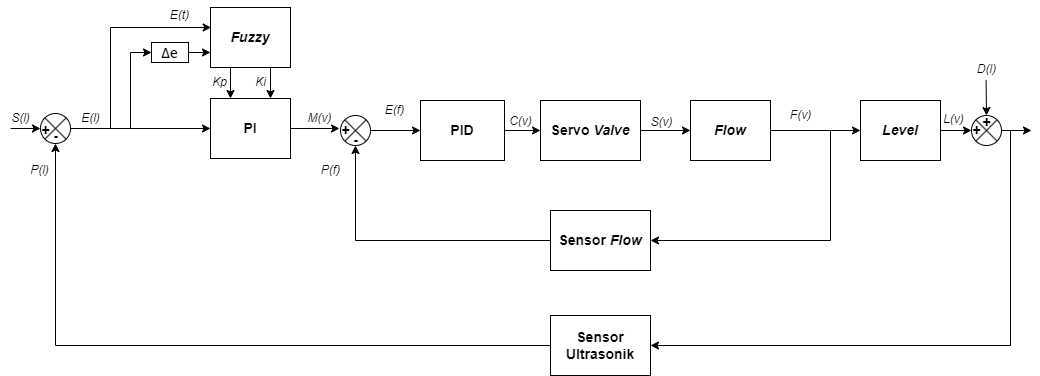

The diagram above was exported from draw.io. Its source (the exported page's mxGraphModel, read from the mxfile embedded in the PNG):
<mxGraphModel dx="880" dy="468" grid="1" gridSize="10" guides="1" tooltips="1" connect="1" arrows="1" fold="1" page="1" pageScale="1" pageWidth="827" pageHeight="1169" math="0" shadow="0">
  <root>
    <mxCell id="0" />
    <mxCell id="1" parent="0" />
    <mxCell id="B0BApBE2oTqqxAJ1x16T-26" style="edgeStyle=orthogonalEdgeStyle;rounded=0;orthogonalLoop=1;jettySize=auto;html=1;exitX=1;exitY=0.5;exitDx=0;exitDy=0;exitPerimeter=0;entryX=0;entryY=0.5;entryDx=0;entryDy=0;" parent="1" source="Jm4YvvbHM_oVdamtqb6X-33" target="Jm4YvvbHM_oVdamtqb6X-34" edge="1">
      <mxGeometry relative="1" as="geometry" />
    </mxCell>
    <mxCell id="Jm4YvvbHM_oVdamtqb6X-33" value="" style="verticalLabelPosition=bottom;verticalAlign=top;html=1;shape=mxgraph.flowchart.or;" parent="1" vertex="1">
      <mxGeometry x="60" y="323" width="30" height="30" as="geometry" />
    </mxCell>
    <mxCell id="Jm4YvvbHM_oVdamtqb6X-34" value="&lt;font style=&quot;font-size: 14px;&quot;&gt;&lt;b&gt;PI&lt;/b&gt;&lt;/font&gt;" style="rounded=0;whiteSpace=wrap;html=1;" parent="1" vertex="1">
      <mxGeometry x="230" y="308" width="80" height="60" as="geometry" />
    </mxCell>
    <mxCell id="Jm4YvvbHM_oVdamtqb6X-48" style="edgeStyle=orthogonalEdgeStyle;rounded=0;orthogonalLoop=1;jettySize=auto;html=1;exitX=1;exitY=0.5;exitDx=0;exitDy=0;exitPerimeter=0;entryX=0;entryY=0.5;entryDx=0;entryDy=0;" parent="1" source="Jm4YvvbHM_oVdamtqb6X-36" target="Jm4YvvbHM_oVdamtqb6X-37" edge="1">
      <mxGeometry relative="1" as="geometry">
        <mxPoint x="400" y="340" as="targetPoint" />
      </mxGeometry>
    </mxCell>
    <mxCell id="Jm4YvvbHM_oVdamtqb6X-36" value="" style="verticalLabelPosition=bottom;verticalAlign=top;html=1;shape=mxgraph.flowchart.or;" parent="1" vertex="1">
      <mxGeometry x="360" y="325" width="30" height="30" as="geometry" />
    </mxCell>
    <mxCell id="Jm4YvvbHM_oVdamtqb6X-49" style="edgeStyle=orthogonalEdgeStyle;rounded=0;orthogonalLoop=1;jettySize=auto;html=1;exitX=1;exitY=0.5;exitDx=0;exitDy=0;entryX=0;entryY=0.5;entryDx=0;entryDy=0;" parent="1" source="Jm4YvvbHM_oVdamtqb6X-37" target="Jm4YvvbHM_oVdamtqb6X-38" edge="1">
      <mxGeometry relative="1" as="geometry" />
    </mxCell>
    <mxCell id="Jm4YvvbHM_oVdamtqb6X-37" value="&lt;font style=&quot;font-size: 14px;&quot;&gt;&lt;b&gt;PID&lt;/b&gt;&lt;/font&gt;" style="rounded=0;whiteSpace=wrap;html=1;" parent="1" vertex="1">
      <mxGeometry x="440" y="310" width="84" height="60" as="geometry" />
    </mxCell>
    <mxCell id="Jm4YvvbHM_oVdamtqb6X-50" style="edgeStyle=orthogonalEdgeStyle;rounded=0;orthogonalLoop=1;jettySize=auto;html=1;exitX=1;exitY=0.5;exitDx=0;exitDy=0;entryX=0;entryY=0.5;entryDx=0;entryDy=0;" parent="1" source="Jm4YvvbHM_oVdamtqb6X-38" target="Jm4YvvbHM_oVdamtqb6X-39" edge="1">
      <mxGeometry relative="1" as="geometry" />
    </mxCell>
    <mxCell id="Jm4YvvbHM_oVdamtqb6X-38" value="&lt;font style=&quot;font-size: 14px;&quot;&gt;&lt;b&gt;Servo &lt;i&gt;Valve&lt;/i&gt;&lt;/b&gt;&lt;/font&gt;" style="rounded=0;whiteSpace=wrap;html=1;" parent="1" vertex="1">
      <mxGeometry x="560" y="310" width="100" height="60" as="geometry" />
    </mxCell>
    <mxCell id="Jm4YvvbHM_oVdamtqb6X-39" value="&lt;font style=&quot;font-size: 14px;&quot;&gt;&lt;b&gt;&lt;i&gt;Flow&lt;/i&gt;&lt;/b&gt;&lt;/font&gt;" style="rounded=0;whiteSpace=wrap;html=1;" parent="1" vertex="1">
      <mxGeometry x="710" y="310" width="80" height="60" as="geometry" />
    </mxCell>
    <mxCell id="Jm4YvvbHM_oVdamtqb6X-40" value="&lt;font style=&quot;font-size: 14px;&quot;&gt;&lt;b&gt;&lt;i&gt;Level&lt;/i&gt;&lt;/b&gt;&lt;/font&gt;" style="rounded=0;whiteSpace=wrap;html=1;" parent="1" vertex="1">
      <mxGeometry x="880" y="310" width="80" height="60" as="geometry" />
    </mxCell>
    <mxCell id="Jm4YvvbHM_oVdamtqb6X-53" style="edgeStyle=orthogonalEdgeStyle;rounded=0;orthogonalLoop=1;jettySize=auto;html=1;exitX=0;exitY=0.5;exitDx=0;exitDy=0;entryX=0.5;entryY=1;entryDx=0;entryDy=0;entryPerimeter=0;" parent="1" source="Jm4YvvbHM_oVdamtqb6X-41" target="Jm4YvvbHM_oVdamtqb6X-36" edge="1">
      <mxGeometry relative="1" as="geometry" />
    </mxCell>
    <mxCell id="Jm4YvvbHM_oVdamtqb6X-41" value="&lt;font style=&quot;font-size: 14px;&quot;&gt;&lt;b&gt;Sensor &lt;i&gt;Flow&lt;/i&gt;&lt;/b&gt;&lt;/font&gt;" style="rounded=0;whiteSpace=wrap;html=1;" parent="1" vertex="1">
      <mxGeometry x="570" y="420" width="100" height="60" as="geometry" />
    </mxCell>
    <mxCell id="Jm4YvvbHM_oVdamtqb6X-54" style="edgeStyle=orthogonalEdgeStyle;rounded=0;orthogonalLoop=1;jettySize=auto;html=1;exitX=0;exitY=0.5;exitDx=0;exitDy=0;entryX=0.5;entryY=1;entryDx=0;entryDy=0;entryPerimeter=0;" parent="1" source="Jm4YvvbHM_oVdamtqb6X-42" target="Jm4YvvbHM_oVdamtqb6X-33" edge="1">
      <mxGeometry relative="1" as="geometry" />
    </mxCell>
    <mxCell id="Jm4YvvbHM_oVdamtqb6X-42" value="&lt;font style=&quot;font-size: 14px;&quot;&gt;&lt;b&gt;Sensor Ultrasonik&lt;/b&gt;&lt;/font&gt;" style="rounded=0;whiteSpace=wrap;html=1;" parent="1" vertex="1">
      <mxGeometry x="570" y="525" width="100" height="60" as="geometry" />
    </mxCell>
    <mxCell id="Jm4YvvbHM_oVdamtqb6X-43" value="" style="endArrow=classic;html=1;rounded=0;entryX=0;entryY=0.5;entryDx=0;entryDy=0;entryPerimeter=0;" parent="1" target="Jm4YvvbHM_oVdamtqb6X-33" edge="1">
      <mxGeometry width="50" height="50" relative="1" as="geometry">
        <mxPoint x="30" y="338" as="sourcePoint" />
        <mxPoint x="50" y="330" as="targetPoint" />
      </mxGeometry>
    </mxCell>
    <mxCell id="Jm4YvvbHM_oVdamtqb6X-52" value="" style="endArrow=classic;html=1;rounded=0;exitX=1;exitY=0.5;exitDx=0;exitDy=0;entryX=0;entryY=0.5;entryDx=0;entryDy=0;entryPerimeter=0;" parent="1" source="Jm4YvvbHM_oVdamtqb6X-40" target="em_F3_bledQ0Ytju3xMp-21" edge="1">
      <mxGeometry width="50" height="50" relative="1" as="geometry">
        <mxPoint x="1191" y="370" as="sourcePoint" />
        <mxPoint x="991" y="340" as="targetPoint" />
      </mxGeometry>
    </mxCell>
    <mxCell id="Jm4YvvbHM_oVdamtqb6X-55" value="" style="endArrow=classic;html=1;rounded=0;entryX=1;entryY=0.5;entryDx=0;entryDy=0;" parent="1" target="Jm4YvvbHM_oVdamtqb6X-41" edge="1">
      <mxGeometry width="50" height="50" relative="1" as="geometry">
        <mxPoint x="850" y="340" as="sourcePoint" />
        <mxPoint x="690" y="450" as="targetPoint" />
        <Array as="points">
          <mxPoint x="850" y="450" />
        </Array>
      </mxGeometry>
    </mxCell>
    <mxCell id="Jm4YvvbHM_oVdamtqb6X-56" value="" style="endArrow=classic;html=1;rounded=0;entryX=1;entryY=0.5;entryDx=0;entryDy=0;" parent="1" target="Jm4YvvbHM_oVdamtqb6X-42" edge="1">
      <mxGeometry width="50" height="50" relative="1" as="geometry">
        <mxPoint x="1030" y="340" as="sourcePoint" />
        <mxPoint x="640" y="555" as="targetPoint" />
        <Array as="points">
          <mxPoint x="1030" y="555" />
        </Array>
      </mxGeometry>
    </mxCell>
    <mxCell id="Jm4YvvbHM_oVdamtqb6X-66" value="&lt;i&gt;E(t)&lt;/i&gt;" style="text;html=1;align=center;verticalAlign=middle;resizable=0;points=[];autosize=1;strokeColor=none;fillColor=none;" parent="1" vertex="1">
      <mxGeometry x="179" y="210" width="40" height="30" as="geometry" />
    </mxCell>
    <mxCell id="Jm4YvvbHM_oVdamtqb6X-68" value="&lt;i&gt;S(l)&lt;/i&gt;" style="text;html=1;align=center;verticalAlign=middle;resizable=0;points=[];autosize=1;strokeColor=none;fillColor=none;" parent="1" vertex="1">
      <mxGeometry x="20" y="313" width="40" height="30" as="geometry" />
    </mxCell>
    <mxCell id="Jm4YvvbHM_oVdamtqb6X-69" value="&lt;i&gt;P(l)&lt;/i&gt;" style="text;html=1;align=center;verticalAlign=middle;resizable=0;points=[];autosize=1;strokeColor=none;fillColor=none;" parent="1" vertex="1">
      <mxGeometry x="39" y="365" width="40" height="30" as="geometry" />
    </mxCell>
    <mxCell id="Jm4YvvbHM_oVdamtqb6X-71" value="&lt;b&gt;&lt;font style=&quot;font-size: 14px;&quot;&gt;+&lt;/font&gt;&lt;/b&gt;" style="text;html=1;align=center;verticalAlign=middle;resizable=0;points=[];autosize=1;strokeColor=none;fillColor=none;" parent="1" vertex="1">
      <mxGeometry x="50" y="325" width="30" height="30" as="geometry" />
    </mxCell>
    <mxCell id="Jm4YvvbHM_oVdamtqb6X-73" value="&lt;b&gt;&lt;font style=&quot;font-size: 14px;&quot;&gt;-&lt;/font&gt;&lt;/b&gt;" style="text;html=1;align=center;verticalAlign=middle;resizable=0;points=[];autosize=1;strokeColor=none;fillColor=none;" parent="1" vertex="1">
      <mxGeometry x="60" y="331" width="30" height="30" as="geometry" />
    </mxCell>
    <mxCell id="Jm4YvvbHM_oVdamtqb6X-74" value="&lt;font size=&quot;1&quot; style=&quot;&quot;&gt;&lt;b style=&quot;font-size: 14px;&quot;&gt;+&lt;/b&gt;&lt;/font&gt;" style="text;html=1;align=center;verticalAlign=middle;resizable=0;points=[];autosize=1;strokeColor=none;fillColor=none;" parent="1" vertex="1">
      <mxGeometry x="350" y="325" width="30" height="30" as="geometry" />
    </mxCell>
    <mxCell id="Jm4YvvbHM_oVdamtqb6X-75" value="&lt;b&gt;&lt;font style=&quot;font-size: 14px;&quot;&gt;-&lt;/font&gt;&lt;/b&gt;" style="text;html=1;align=center;verticalAlign=middle;resizable=0;points=[];autosize=1;strokeColor=none;fillColor=none;" parent="1" vertex="1">
      <mxGeometry x="360" y="335" width="30" height="30" as="geometry" />
    </mxCell>
    <mxCell id="Jm4YvvbHM_oVdamtqb6X-78" value="&lt;i&gt;P(f)&lt;/i&gt;" style="text;html=1;align=center;verticalAlign=middle;resizable=0;points=[];autosize=1;strokeColor=none;fillColor=none;" parent="1" vertex="1">
      <mxGeometry x="330" y="365" width="40" height="30" as="geometry" />
    </mxCell>
    <mxCell id="Jm4YvvbHM_oVdamtqb6X-79" value="&lt;i&gt;M(v)&lt;/i&gt;" style="text;html=1;align=center;verticalAlign=middle;resizable=0;points=[];autosize=1;strokeColor=none;fillColor=none;" parent="1" vertex="1">
      <mxGeometry x="314" y="313" width="50" height="30" as="geometry" />
    </mxCell>
    <mxCell id="B0BApBE2oTqqxAJ1x16T-34" style="edgeStyle=orthogonalEdgeStyle;rounded=0;orthogonalLoop=1;jettySize=auto;html=1;exitX=0.25;exitY=1;exitDx=0;exitDy=0;entryX=0.25;entryY=0;entryDx=0;entryDy=0;" parent="1" source="7xBDsO_N_CFoiDilW36B-3" target="Jm4YvvbHM_oVdamtqb6X-34" edge="1">
      <mxGeometry relative="1" as="geometry" />
    </mxCell>
    <mxCell id="B0BApBE2oTqqxAJ1x16T-35" style="edgeStyle=orthogonalEdgeStyle;rounded=0;orthogonalLoop=1;jettySize=auto;html=1;exitX=0.75;exitY=1;exitDx=0;exitDy=0;entryX=0.75;entryY=0;entryDx=0;entryDy=0;" parent="1" source="7xBDsO_N_CFoiDilW36B-3" target="Jm4YvvbHM_oVdamtqb6X-34" edge="1">
      <mxGeometry relative="1" as="geometry" />
    </mxCell>
    <mxCell id="7xBDsO_N_CFoiDilW36B-3" value="&lt;font style=&quot;font-size: 14px;&quot;&gt;&lt;b&gt;&lt;i&gt;Fuzzy&lt;/i&gt;&lt;/b&gt;&lt;/font&gt;" style="rounded=0;whiteSpace=wrap;html=1;" parent="1" vertex="1">
      <mxGeometry x="230" y="217" width="80" height="60" as="geometry" />
    </mxCell>
    <mxCell id="W6Wsy9gx5Grth-uFMYHe-6" value="&lt;i&gt;Kp&lt;/i&gt;" style="text;html=1;align=center;verticalAlign=middle;resizable=0;points=[];autosize=1;strokeColor=none;fillColor=none;" parent="1" vertex="1">
      <mxGeometry x="219" y="277" width="40" height="30" as="geometry" />
    </mxCell>
    <mxCell id="W6Wsy9gx5Grth-uFMYHe-7" value="&lt;i&gt;Ki&lt;/i&gt;" style="text;html=1;align=center;verticalAlign=middle;resizable=0;points=[];autosize=1;strokeColor=none;fillColor=none;" parent="1" vertex="1">
      <mxGeometry x="265" y="277" width="30" height="30" as="geometry" />
    </mxCell>
    <mxCell id="em_F3_bledQ0Ytju3xMp-3" value="&lt;i&gt;E(l)&lt;/i&gt;" style="text;html=1;align=center;verticalAlign=middle;resizable=0;points=[];autosize=1;strokeColor=none;fillColor=none;" parent="1" vertex="1">
      <mxGeometry x="90" y="313" width="40" height="30" as="geometry" />
    </mxCell>
    <mxCell id="em_F3_bledQ0Ytju3xMp-4" value="&lt;i&gt;E(f)&lt;/i&gt;" style="text;html=1;align=center;verticalAlign=middle;resizable=0;points=[];autosize=1;strokeColor=none;fillColor=none;" parent="1" vertex="1">
      <mxGeometry x="394" y="305" width="40" height="30" as="geometry" />
    </mxCell>
    <mxCell id="em_F3_bledQ0Ytju3xMp-14" value="&lt;i&gt;C(v)&lt;/i&gt;" style="text;html=1;align=center;verticalAlign=middle;resizable=0;points=[];autosize=1;strokeColor=none;fillColor=none;" parent="1" vertex="1">
      <mxGeometry x="515" y="316" width="50" height="30" as="geometry" />
    </mxCell>
    <mxCell id="em_F3_bledQ0Ytju3xMp-16" value="&lt;i&gt;D(l)&lt;/i&gt;" style="text;html=1;align=center;verticalAlign=middle;resizable=0;points=[];autosize=1;strokeColor=none;fillColor=none;" parent="1" vertex="1">
      <mxGeometry x="986" y="264" width="40" height="30" as="geometry" />
    </mxCell>
    <mxCell id="em_F3_bledQ0Ytju3xMp-22" style="edgeStyle=orthogonalEdgeStyle;rounded=0;orthogonalLoop=1;jettySize=auto;html=1;exitX=1;exitY=0.5;exitDx=0;exitDy=0;entryX=0;entryY=0.5;entryDx=0;entryDy=0;" parent="1" source="Jm4YvvbHM_oVdamtqb6X-39" target="Jm4YvvbHM_oVdamtqb6X-40" edge="1">
      <mxGeometry relative="1" as="geometry">
        <mxPoint x="864" y="340" as="sourcePoint" />
      </mxGeometry>
    </mxCell>
    <mxCell id="em_F3_bledQ0Ytju3xMp-20" value="&lt;i&gt;S(v)&lt;/i&gt;" style="text;html=1;align=center;verticalAlign=middle;resizable=0;points=[];autosize=1;strokeColor=none;fillColor=none;" parent="1" vertex="1">
      <mxGeometry x="656" y="317" width="50" height="30" as="geometry" />
    </mxCell>
    <mxCell id="em_F3_bledQ0Ytju3xMp-21" value="" style="verticalLabelPosition=bottom;verticalAlign=top;html=1;shape=mxgraph.flowchart.or;" parent="1" vertex="1">
      <mxGeometry x="991" y="325" width="30" height="30" as="geometry" />
    </mxCell>
    <mxCell id="em_F3_bledQ0Ytju3xMp-23" value="" style="endArrow=classic;html=1;rounded=0;entryX=0.5;entryY=0;entryDx=0;entryDy=0;entryPerimeter=0;" parent="1" target="em_F3_bledQ0Ytju3xMp-21" edge="1">
      <mxGeometry width="50" height="50" relative="1" as="geometry">
        <mxPoint x="1005.5799999999999" y="290" as="sourcePoint" />
        <mxPoint x="1021" y="310" as="targetPoint" />
      </mxGeometry>
    </mxCell>
    <mxCell id="em_F3_bledQ0Ytju3xMp-24" value="" style="endArrow=classic;html=1;rounded=0;exitX=1;exitY=0.5;exitDx=0;exitDy=0;exitPerimeter=0;" parent="1" source="em_F3_bledQ0Ytju3xMp-21" edge="1">
      <mxGeometry width="50" height="50" relative="1" as="geometry">
        <mxPoint x="1038" y="340" as="sourcePoint" />
        <mxPoint x="1051" y="340" as="targetPoint" />
      </mxGeometry>
    </mxCell>
    <mxCell id="B0BApBE2oTqqxAJ1x16T-3" value="&lt;b&gt;&lt;font style=&quot;font-size: 14px;&quot;&gt;+&lt;/font&gt;&lt;/b&gt;" style="text;html=1;align=center;verticalAlign=middle;resizable=0;points=[];autosize=1;strokeColor=none;fillColor=none;" parent="1" vertex="1">
      <mxGeometry x="981" y="325" width="30" height="30" as="geometry" />
    </mxCell>
    <mxCell id="B0BApBE2oTqqxAJ1x16T-4" value="&lt;b&gt;&lt;font style=&quot;font-size: 14px;&quot;&gt;+&lt;/font&gt;&lt;/b&gt;" style="text;html=1;align=center;verticalAlign=middle;resizable=0;points=[];autosize=1;strokeColor=none;fillColor=none;" parent="1" vertex="1">
      <mxGeometry x="991" y="317" width="30" height="30" as="geometry" />
    </mxCell>
    <mxCell id="B0BApBE2oTqqxAJ1x16T-39" style="edgeStyle=orthogonalEdgeStyle;rounded=0;orthogonalLoop=1;jettySize=auto;html=1;exitX=1;exitY=0.5;exitDx=0;exitDy=0;entryX=0;entryY=0.75;entryDx=0;entryDy=0;" parent="1" source="B0BApBE2oTqqxAJ1x16T-6" target="7xBDsO_N_CFoiDilW36B-3" edge="1">
      <mxGeometry relative="1" as="geometry" />
    </mxCell>
    <mxCell id="B0BApBE2oTqqxAJ1x16T-6" value="&lt;h1 style=&quot;box-sizing: border-box; margin: 0px; padding: 0px; border: 0px; font-variant-numeric: inherit; font-variant-east-asian: inherit; font-variant-alternates: inherit; font-variant-position: inherit; font-stretch: inherit; line-height: 1.3125em; font-family: &amp;quot;Open Sans&amp;quot;; font-optical-sizing: inherit; font-kerning: inherit; font-feature-settings: inherit; font-variation-settings: inherit; vertical-align: baseline;&quot; class=&quot;h1&quot;&gt;&lt;font style=&quot;font-size: 14px;&quot;&gt;Δe&lt;/font&gt;&lt;/h1&gt;" style="rounded=0;whiteSpace=wrap;html=1;verticalAlign=middle;spacing=2;spacingBottom=5;" parent="1" vertex="1">
      <mxGeometry x="171" y="252" width="37" height="20" as="geometry" />
    </mxCell>
    <mxCell id="B0BApBE2oTqqxAJ1x16T-18" style="edgeStyle=orthogonalEdgeStyle;rounded=0;orthogonalLoop=1;jettySize=auto;html=1;exitX=0.5;exitY=1;exitDx=0;exitDy=0;" parent="1" source="B0BApBE2oTqqxAJ1x16T-6" target="B0BApBE2oTqqxAJ1x16T-6" edge="1">
      <mxGeometry relative="1" as="geometry" />
    </mxCell>
    <mxCell id="B0BApBE2oTqqxAJ1x16T-23" style="edgeStyle=orthogonalEdgeStyle;rounded=0;orthogonalLoop=1;jettySize=auto;html=1;exitX=1;exitY=0.5;exitDx=0;exitDy=0;entryX=-0.033;entryY=0.1;entryDx=0;entryDy=0;entryPerimeter=0;" parent="1" source="Jm4YvvbHM_oVdamtqb6X-34" target="Jm4YvvbHM_oVdamtqb6X-75" edge="1">
      <mxGeometry relative="1" as="geometry" />
    </mxCell>
    <mxCell id="B0BApBE2oTqqxAJ1x16T-28" value="" style="endArrow=classic;html=1;rounded=0;entryX=0.009;entryY=0.333;entryDx=0;entryDy=0;entryPerimeter=0;" parent="1" target="7xBDsO_N_CFoiDilW36B-3" edge="1">
      <mxGeometry width="50" height="50" relative="1" as="geometry">
        <mxPoint x="130" y="338" as="sourcePoint" />
        <mxPoint x="230" y="230" as="targetPoint" />
        <Array as="points">
          <mxPoint x="130" y="237" />
        </Array>
      </mxGeometry>
    </mxCell>
    <mxCell id="B0BApBE2oTqqxAJ1x16T-40" value="" style="endArrow=classic;html=1;rounded=0;entryX=0;entryY=0.5;entryDx=0;entryDy=0;" parent="1" target="B0BApBE2oTqqxAJ1x16T-6" edge="1">
      <mxGeometry width="50" height="50" relative="1" as="geometry">
        <mxPoint x="150" y="338" as="sourcePoint" />
        <mxPoint x="173" y="260" as="targetPoint" />
        <Array as="points">
          <mxPoint x="150" y="262" />
        </Array>
      </mxGeometry>
    </mxCell>
    <mxCell id="B0BApBE2oTqqxAJ1x16T-42" value="&lt;i&gt;F(v)&lt;/i&gt;" style="text;html=1;align=center;verticalAlign=middle;resizable=0;points=[];autosize=1;strokeColor=none;fillColor=none;" parent="1" vertex="1">
      <mxGeometry x="800" y="310" width="40" height="30" as="geometry" />
    </mxCell>
    <mxCell id="B0BApBE2oTqqxAJ1x16T-44" value="&lt;i&gt;L(v)&lt;/i&gt;" style="text;html=1;align=center;verticalAlign=middle;resizable=0;points=[];autosize=1;strokeColor=none;fillColor=none;" parent="1" vertex="1">
      <mxGeometry x="953" y="314" width="40" height="30" as="geometry" />
    </mxCell>
  </root>
</mxGraphModel>